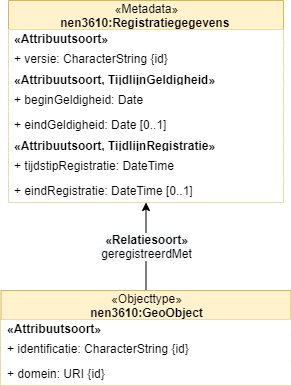

The diagram above was exported from draw.io. Its source (the exported page's mxGraphModel, read from the mxfile embedded in the PNG):
<mxGraphModel dx="1016" dy="-37" grid="1" gridSize="10" guides="1" tooltips="1" connect="1" arrows="1" fold="1" page="1" pageScale="1" pageWidth="850" pageHeight="1100" math="0" shadow="0">
  <root>
    <mxCell id="0" />
    <mxCell id="1" parent="0" />
    <mxCell id="13" value="&lt;span style=&quot;font-size: 12px ; background-color: rgb(248 , 249 , 250)&quot;&gt;&lt;b&gt;«Relatiesoort»&lt;br&gt;&lt;/b&gt;&lt;/span&gt;&lt;span style=&quot;font-size: 12px ; background-color: rgb(248 , 249 , 250)&quot;&gt;geregistreerdMet&lt;/span&gt;" style="rounded=0;orthogonalLoop=1;jettySize=auto;html=1;" parent="1" source="14" target="18" edge="1">
      <mxGeometry relative="1" as="geometry">
        <mxPoint x="407.4428934010152" y="1596" as="targetPoint" />
      </mxGeometry>
    </mxCell>
    <mxCell id="14" value="&lt;span style=&quot;font-weight: 400&quot;&gt;«Objecttype»&lt;/span&gt;&lt;br style=&quot;font-weight: 400&quot;&gt;nen3610:GeoObject" style="swimlane;fontStyle=1;align=center;verticalAlign=middle;childLayout=stackLayout;horizontal=1;startSize=29;horizontalStack=0;resizeParent=1;resizeParentMax=0;resizeLast=0;collapsible=0;marginBottom=0;html=1;fillColor=#fff2cc;strokeColor=#d6b656;" parent="1" vertex="1">
      <mxGeometry x="302.5" y="1670" width="290" height="95" as="geometry" />
    </mxCell>
    <mxCell id="15" value="&lt;span style=&quot;text-align: center&quot;&gt;&lt;b&gt;«Attribuutsoort»&lt;/b&gt;&lt;/span&gt;" style="text;html=1;align=left;verticalAlign=middle;spacingLeft=4;spacingRight=4;overflow=hidden;rotatable=0;points=[[0,0.5],[1,0.5]];portConstraint=eastwest;fillColor=#ffffff;" parent="14" vertex="1">
      <mxGeometry y="29" width="290" height="16" as="geometry" />
    </mxCell>
    <mxCell id="16" value="+ identificatie: CharacterString {id}" style="text;html=1;align=left;verticalAlign=middle;spacingLeft=4;spacingRight=4;overflow=hidden;rotatable=0;points=[[0,0.5],[1,0.5]];portConstraint=eastwest;fillColor=#ffffff;" parent="14" vertex="1">
      <mxGeometry y="45" width="290" height="25" as="geometry" />
    </mxCell>
    <mxCell id="17" value="+ domein: URI {id}" style="text;html=1;align=left;verticalAlign=middle;spacingLeft=4;spacingRight=4;overflow=hidden;rotatable=0;points=[[0,0.5],[1,0.5]];portConstraint=eastwest;fillColor=#ffffff;" parent="14" vertex="1">
      <mxGeometry y="70" width="290" height="25" as="geometry" />
    </mxCell>
    <mxCell id="18" value="&lt;span style=&quot;font-weight: 400&quot;&gt;«Metadata»&lt;/span&gt;&lt;br style=&quot;font-weight: 400&quot;&gt;nen3610:Registratiegegevens&amp;nbsp;" style="swimlane;fontStyle=1;align=center;verticalAlign=middle;childLayout=stackLayout;horizontal=1;startSize=29;horizontalStack=0;resizeParent=1;resizeParentMax=0;resizeLast=0;collapsible=0;marginBottom=0;html=1;fillColor=#fff2cc;strokeColor=#d6b656;" parent="1" vertex="1">
      <mxGeometry x="310" y="1380" width="275" height="202" as="geometry" />
    </mxCell>
    <mxCell id="19" value="&lt;span style=&quot;text-align: center&quot;&gt;&lt;b&gt;«Attribuutsoort»&lt;/b&gt;&lt;/span&gt;" style="text;html=1;align=left;verticalAlign=middle;spacingLeft=4;spacingRight=4;overflow=hidden;rotatable=0;points=[[0,0.5],[1,0.5]];portConstraint=eastwest;fillColor=#ffffff;" parent="18" vertex="1">
      <mxGeometry y="29" width="275" height="16" as="geometry" />
    </mxCell>
    <mxCell id="20" value="+ versie: CharacterString {id}" style="text;html=1;align=left;verticalAlign=middle;spacingLeft=4;spacingRight=4;overflow=hidden;rotatable=0;points=[[0,0.5],[1,0.5]];portConstraint=eastwest;fillColor=#ffffff;" parent="18" vertex="1">
      <mxGeometry y="45" width="275" height="25" as="geometry" />
    </mxCell>
    <mxCell id="21" value="&lt;span style=&quot;text-align: center&quot;&gt;&lt;b&gt;«Attribuutsoort, TijdlijnGeldigheid»&lt;/b&gt;&lt;/span&gt;" style="text;html=1;align=left;verticalAlign=middle;spacingLeft=4;spacingRight=4;overflow=hidden;rotatable=0;points=[[0,0.5],[1,0.5]];portConstraint=eastwest;fillColor=#ffffff;" parent="18" vertex="1">
      <mxGeometry y="70" width="275" height="16" as="geometry" />
    </mxCell>
    <mxCell id="22" value="+ beginGeldigheid: Date" style="text;html=1;align=left;verticalAlign=middle;spacingLeft=4;spacingRight=4;overflow=hidden;rotatable=0;points=[[0,0.5],[1,0.5]];portConstraint=eastwest;fillColor=#ffffff;" parent="18" vertex="1">
      <mxGeometry y="86" width="275" height="25" as="geometry" />
    </mxCell>
    <mxCell id="23" value="+ eindGeldigheid: Date [0..1]" style="text;html=1;align=left;verticalAlign=middle;spacingLeft=4;spacingRight=4;overflow=hidden;rotatable=0;points=[[0,0.5],[1,0.5]];portConstraint=eastwest;fillColor=#ffffff;" parent="18" vertex="1">
      <mxGeometry y="111" width="275" height="25" as="geometry" />
    </mxCell>
    <mxCell id="24" value="&lt;span style=&quot;text-align: center&quot;&gt;&lt;b&gt;«Attribuutsoort, TijdlijnRegistratie»&lt;/b&gt;&lt;/span&gt;" style="text;html=1;align=left;verticalAlign=middle;spacingLeft=4;spacingRight=4;overflow=hidden;rotatable=0;points=[[0,0.5],[1,0.5]];portConstraint=eastwest;fillColor=#ffffff;" parent="18" vertex="1">
      <mxGeometry y="136" width="275" height="16" as="geometry" />
    </mxCell>
    <mxCell id="25" value="+ tijdstipRegistratie: DateTime" style="text;html=1;align=left;verticalAlign=middle;spacingLeft=4;spacingRight=4;overflow=hidden;rotatable=0;points=[[0,0.5],[1,0.5]];portConstraint=eastwest;fillColor=#ffffff;" parent="18" vertex="1">
      <mxGeometry y="152" width="275" height="25" as="geometry" />
    </mxCell>
    <mxCell id="26" value="+ eindRegistratie: DateTime [0..1]" style="text;html=1;align=left;verticalAlign=middle;spacingLeft=4;spacingRight=4;overflow=hidden;rotatable=0;points=[[0,0.5],[1,0.5]];portConstraint=eastwest;fillColor=#ffffff;" parent="18" vertex="1">
      <mxGeometry y="177" width="275" height="25" as="geometry" />
    </mxCell>
  </root>
</mxGraphModel>